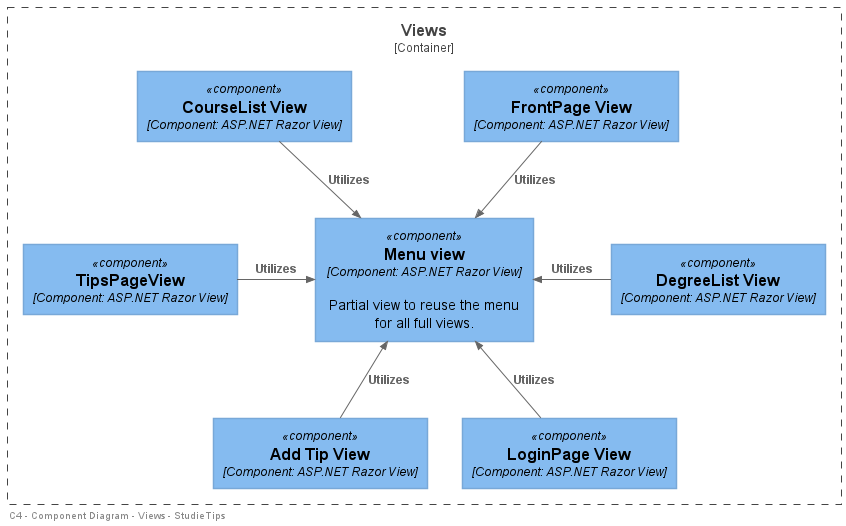

The diagram above was rendered by PlantUML. Its source (embedded in the PNG):
@startuml
!include <C4/C4_Container>
!include <C4/C4_Component>

left footer "   C4 - Component Diagram - Views - StudieTips"

Container_Boundary(Views,"Views",""){
    Component(View1, "FrontPage View", "Component: ASP.NET Razor View")
    Component(View2, "DegreeList View", "Component: ASP.NET Razor View")
    Component(View3, "CourseList View", "Component: ASP.NET Razor View")
    Component(View4, "TipsPageView", "Component: ASP.NET Razor View")
    Component(View5, "Add Tip View", "Component: ASP.NET Razor View")
    Component(View6, "LoginPage View", "Component: ASP.NET Razor View")
    Component(View7, "Menu view", "Component: ASP.NET Razor View", "Partial view to reuse the menu for all full views.")
    
    
} 

Lay_D(View1,View2)
Lay_D(View3,View4)

Rel_R(View1,View7,"Utilizes")
Rel_R(View2,View7,"Utilizes")
Rel_R(View3,View7,"Utilizes")
Rel_R(View4,View7,"Utilizes")
Rel_U(View5,View7,"Utilizes")
Rel_U(View6,View7,"Utilizes")
@enduml